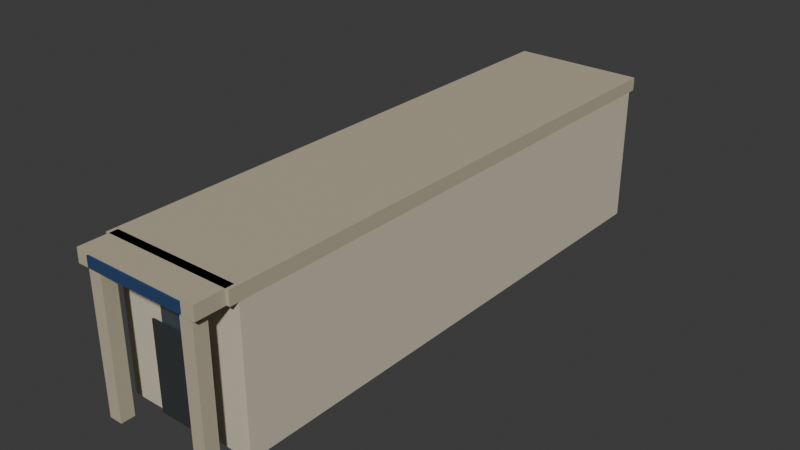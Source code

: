 # Source: bank-door.blend  (saved by Blender 5.2.44; exported with 4.5.12 LTS)
import bpy
from mathutils import Matrix  # noqa: F401  (used for matrix-valued properties, if any)

bpy.ops.wm.read_factory_settings(use_empty=True)
scene = bpy.context.scene
scene.name = 'Scene'

# ---- collections
col_collection = bpy.data.collections.new('Collection'); scene.collection.children.link(col_collection)

# ---- materials (node trees are filled in below, after node groups)
mat_stone = bpy.data.materials.new('stone')
mat_stone.diffuse_color = (0.624, 0.5647, 0.4342, 1.0)
mat_cornice = bpy.data.materials.new('cornice')
mat_cornice.diffuse_color = (0.4793, 0.4233, 0.305, 1.0)
mat_glass = bpy.data.materials.new('glass')
mat_glass.diffuse_color = (0.04092, 0.05951, 0.07421, 1.0)
mat_door = bpy.data.materials.new('door')
mat_door.diffuse_color = (0.02416, 0.02843, 0.03071, 1.0)
mat_bank = bpy.data.materials.new('bank')
mat_bank.diffuse_color = (0.0137, 0.04971, 0.147, 1.0)

# ---- material node trees
mat_stone.use_nodes = True; mat_stone.node_tree.nodes.clear()
_N = mat_stone.node_tree.nodes; _L = mat_stone.node_tree.links
n0 = _N.new('ShaderNodeBsdfPrincipled'); n0.name = 'Principled BSDF'; n0.location = (-200, 100)
n0.inputs[0].default_value = (0.624, 0.5647, 0.4342, 1.0)
n0.inputs[2].default_value = 0.85
n0.inputs[10].default_value = 0.005
n1 = _N.new('ShaderNodeOutputMaterial'); n1.name = 'Material Output'; n1.location = (200, 100)
_L.new(n0.outputs[0], n1.inputs[0])
n1.is_active_output = True
mat_cornice.use_nodes = True; mat_cornice.node_tree.nodes.clear()
_N = mat_cornice.node_tree.nodes; _L = mat_cornice.node_tree.links
n0 = _N.new('ShaderNodeBsdfPrincipled'); n0.name = 'Principled BSDF'; n0.location = (-200, 100)
n0.inputs[0].default_value = (0.4793, 0.4233, 0.305, 1.0)
n0.inputs[2].default_value = 0.85
n0.inputs[10].default_value = 0.005
n1 = _N.new('ShaderNodeOutputMaterial'); n1.name = 'Material Output'; n1.location = (200, 100)
_L.new(n0.outputs[0], n1.inputs[0])
n1.is_active_output = True
mat_glass.use_nodes = True; mat_glass.node_tree.nodes.clear()
_N = mat_glass.node_tree.nodes; _L = mat_glass.node_tree.links
n0 = _N.new('ShaderNodeBsdfPrincipled'); n0.name = 'Principled BSDF'; n0.location = (-200, 100)
n0.inputs[0].default_value = (0.04092, 0.05951, 0.07421, 1.0)
n0.inputs[2].default_value = 0.25
n0.inputs[10].default_value = 0.005
n1 = _N.new('ShaderNodeOutputMaterial'); n1.name = 'Material Output'; n1.location = (200, 100)
_L.new(n0.outputs[0], n1.inputs[0])
n1.is_active_output = True
mat_door.use_nodes = True; mat_door.node_tree.nodes.clear()
_N = mat_door.node_tree.nodes; _L = mat_door.node_tree.links
n0 = _N.new('ShaderNodeBsdfPrincipled'); n0.name = 'Principled BSDF'; n0.location = (-200, 100)
n0.inputs[0].default_value = (0.02416, 0.02843, 0.03071, 1.0)
n0.inputs[2].default_value = 0.85
n0.inputs[10].default_value = 0.005
n1 = _N.new('ShaderNodeOutputMaterial'); n1.name = 'Material Output'; n1.location = (200, 100)
_L.new(n0.outputs[0], n1.inputs[0])
n1.is_active_output = True
mat_bank.use_nodes = True; mat_bank.node_tree.nodes.clear()
_N = mat_bank.node_tree.nodes; _L = mat_bank.node_tree.links
n0 = _N.new('ShaderNodeBsdfPrincipled'); n0.name = 'Principled BSDF'; n0.location = (-200, 100)
n0.inputs[0].default_value = (0.0137, 0.04971, 0.147, 1.0)
n0.inputs[2].default_value = 0.85
n0.inputs[10].default_value = 0.005
n1 = _N.new('ShaderNodeOutputMaterial'); n1.name = 'Material Output'; n1.location = (200, 100)
_L.new(n0.outputs[0], n1.inputs[0])
n1.is_active_output = True

# ---- world
world_world = bpy.data.worlds.new('World'); scene.world = world_world
world_world.use_nodes = True; world_world.node_tree.nodes.clear()
_N = world_world.node_tree.nodes; _L = world_world.node_tree.links
n0 = _N.new('ShaderNodeOutputWorld'); n0.name = 'World Output'; n0.location = (200, 100)
n1 = _N.new('ShaderNodeBackground'); n1.name = 'Background'; n1.location = (-200, 100)
n1.inputs[0].default_value = (0.05088, 0.05088, 0.05088, 1.0)
_L.new(n1.outputs[0], n0.inputs[0])
n0.is_active_output = True
world_world.color = (0.05088, 0.05088, 0.05088)
world_world.sun_shadow_jitter_overblur = 0.0

# ---- meshes
me_walls = bpy.data.meshes.new('walls')
me_walls.from_pydata([(-2.0, -8.0, 0.0), (2.0, -8.0, 0.0), (2.0, 8.0, 0.0), (-2.0, 8.0, 0.0), (-2.0, -8.0, 4.1), (2.0, -8.0, 4.1), (2.0, 8.0, 4.1), (-2.0, 8.0, 4.1), (-2.0, -8.25, 4.1), (2.0, -8.25, 4.1), (2.0, 8.25, 4.1), (-2.0, 8.25, 4.1), (-2.0, -8.25, 4.5), (2.0, -8.25, 4.5), (2.0, 8.25, 4.5), (-2.0, 8.25, 4.5), (-0.6, -8.05, 0.9), (0.6, -8.05, 0.9), (0.6, -8.0, 0.9), (-0.6, -8.0, 0.9), (-0.6, -8.05, 3.3), (0.6, -8.05, 3.3), (0.6, -8.0, 3.3), (-0.6, -8.0, 3.3), (-0.9, -8.1, 0.0), (0.9, -8.1, 0.0), (0.9, -8.05, 0.0), (-0.9, -8.05, 0.0), (-0.9, -8.1, 2.6), (0.9, -8.1, 2.6), (0.9, -8.05, 2.6), (-0.9, -8.05, 2.6), (-1.7, -9.0, 0.0), (-1.3, -9.0, 0.0), (-1.3, -8.6, 0.0), (-1.7, -8.6, 0.0), (-1.7, -9.0, 4.1), (-1.3, -9.0, 4.1), (-1.3, -8.6, 4.1), (-1.7, -8.6, 4.1), (1.3, -9.0, 0.0), (1.7, -9.0, 0.0), (1.7, -8.6, 0.0), (1.3, -8.6, 0.0), (1.3, -9.0, 4.1), (1.7, -9.0, 4.1), (1.7, -8.6, 4.1), (1.3, -8.6, 4.1), (-1.9, -9.1, 4.1), (1.9, -9.1, 4.1), (1.9, -8.0, 4.1), (-1.9, -8.0, 4.1), (-1.9, -9.1, 4.5), (1.9, -9.1, 4.5), (1.9, -8.0, 4.5), (-1.9, -8.0, 4.5), (-1.5, -9.15, 4.15), (1.5, -9.15, 4.15), (1.5, -9.1, 4.15), (-1.5, -9.1, 4.15), (-1.5, -9.15, 4.45), (1.5, -9.15, 4.45), (1.5, -9.1, 4.45), (-1.5, -9.1, 4.45)], [], [(0, 3, 2, 1), (4, 5, 6, 7), (0, 1, 5, 4), (1, 2, 6, 5), (2, 3, 7, 6), (3, 0, 4, 7), (8, 11, 10, 9), (12, 13, 14, 15), (8, 9, 13, 12), (9, 10, 14, 13), (10, 11, 15, 14), (11, 8, 12, 15), (16, 19, 18, 17), (20, 21, 22, 23), (16, 17, 21, 20), (17, 18, 22, 21), (18, 19, 23, 22), (19, 16, 20, 23), (24, 27, 26, 25), (28, 29, 30, 31), (24, 25, 29, 28), (25, 26, 30, 29), (26, 27, 31, 30), (27, 24, 28, 31), (32, 35, 34, 33), (36, 37, 38, 39), (32, 33, 37, 36), (33, 34, 38, 37), (34, 35, 39, 38), (35, 32, 36, 39), (40, 43, 42, 41), (44, 45, 46, 47), (40, 41, 45, 44), (41, 42, 46, 45), (42, 43, 47, 46), (43, 40, 44, 47), (48, 51, 50, 49), (52, 53, 54, 55), (48, 49, 53, 52), (49, 50, 54, 53), (50, 51, 55, 54), (51, 48, 52, 55), (56, 59, 58, 57), (60, 61, 62, 63), (56, 57, 61, 60), (57, 58, 62, 61), (58, 59, 63, 62), (59, 56, 60, 63)])
me_walls.polygons.foreach_set('material_index', [0, 0, 0, 0, 0, 0, 1, 1, 1, 1, 1, 1, 2, 2, 2, 2, 2, 2, 3, 3, 3, 3, 3, 3, 1, 1, 1, 1, 1, 1, 1, 1, 1, 1, 1, 1, 1, 1, 1, 1, 1, 1, 4, 4, 4, 4, 4, 4])
me_walls.materials.append(mat_stone)
me_walls.materials.append(mat_cornice)
me_walls.materials.append(mat_glass)
me_walls.materials.append(mat_door)
me_walls.materials.append(mat_bank)
me_walls.update()

# ---- objects
ob_bank_door = bpy.data.objects.new('bank-door', me_walls)

# ---- transforms, parenting, visibility, modifiers, constraints
ob_bank_door.location = (0.0, 0.0, 0.0)

# ---- collection membership
col_collection.objects.link(ob_bank_door)

# ---- scene / render settings (as saved in the file)
scene.frame_start = 1; scene.frame_end = 250; scene.frame_set(1)
scene.render.engine = 'BLENDER_EEVEE_NEXT'
scene.render.bake_bias = 0.0
scene.render.bake_samples = 0
scene.render.compositor_device = 'GPU'
scene.eevee.use_volume_custom_range = False
scene.eevee.fast_gi_thickness_near = 0.1
scene.eevee.fast_gi_thickness_far = 0.0
scene.eevee.ray_tracing_options.screen_trace_thickness = 0.1
bpy.context.view_layer.update()

# ---- added for rendering (the .blend has no active camera and no usable light): camera, sun
cam_auto = bpy.data.cameras.new('AutoCamera')
cam_auto.lens = 50.0
cam_auto.sensor_width = 36.0
cam_auto.clip_end = 1000.0
ob_auto_camera = bpy.data.objects.new('AutoCamera', cam_auto)
scene.collection.objects.link(ob_auto_camera)
ob_auto_camera.location = (17.0354, -20.8925, 15.8784)
ob_auto_camera.rotation_euler = (1.09748, -7.21219e-08, 0.694738)
scene.camera = ob_auto_camera
light_auto_sun = bpy.data.lights.new('AutoSun', 'SUN')
light_auto_sun.energy = 3.0
light_auto_sun.angle = 0.0523599
ob_auto_sun = bpy.data.objects.new('AutoSun', light_auto_sun)
scene.collection.objects.link(ob_auto_sun)
ob_auto_sun.rotation_euler = (0.872665, 0.174533, 0.523599)
bpy.context.view_layer.update()
